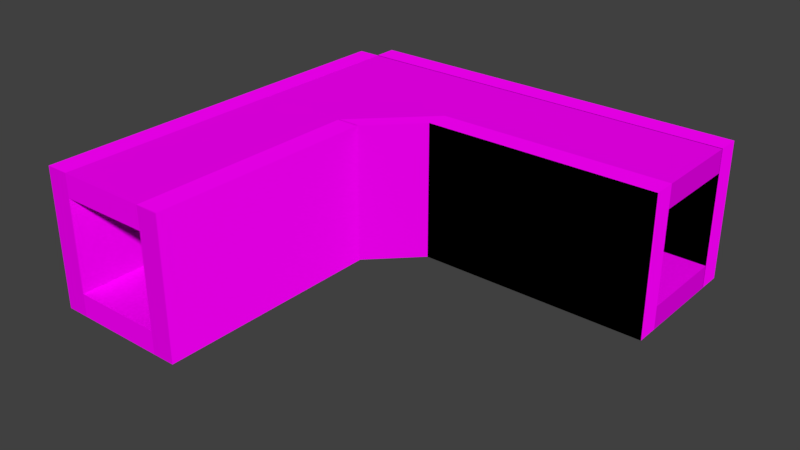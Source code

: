 # Source: lib_corridor_angle.blend  (saved by Blender 4.3.34; exported with 4.5.12 LTS)
import bpy
from mathutils import Matrix  # noqa: F401  (used for matrix-valued properties, if any)

bpy.ops.wm.read_factory_settings(use_empty=True)
scene = bpy.context.scene
scene.name = 'Scene'

# ---- collections
col_col_corridorangle = bpy.data.collections.new('COL_CorridorAngle'); scene.collection.children.link(col_col_corridorangle)

# ---- images (referenced by path relative to the original .blend; pixels are not part of the script)
import os
ASSET_DIR = os.environ.get("B2B_ASSET_DIR", "")  # directory of the original .blend (textures are referenced by path, not embedded)
HERE = os.path.dirname(os.path.abspath(__file__))  # packed textures are extracted next to this script under _unpacked/

def load_image(name, relpath, width, height, colorspace="sRGB"):
    """Load a texture the original file referenced (path relative to the .blend, or extracted next to this script)."""
    p = next((c for c in (os.path.join(HERE, relpath), os.path.join(ASSET_DIR, relpath)) if relpath and os.path.exists(c)), "")
    if p:
        img = bpy.data.images.load(p, check_existing=True)
        img.name = name
    else:  # same state as the original file: an image datablock whose file is absent (Cycles renders it pink)
        img = bpy.data.images.new(name, width, height)
        img.source = "FILE"
        img.filepath = "//" + (relpath or name)
    img.colorspace_settings.name = colorspace
    return img
img_wall1_png = load_image('wall1.png', 'wall1.png', 1024, 1024, 'sRGB')
img_wall2_png_001 = load_image('wall2.png.001', 'wall2.png', 1024, 1024, 'sRGB')
img_wall2_n_png_001 = load_image('wall2.n.png.001', 'wall2.n.png', 1024, 1024, 'sRGB')

# ---- materials (node trees are filled in below, after node groups)
mat_material_001 = bpy.data.materials.new('Material.001')
mat_material_001.alpha_threshold = 0.0
mat_material_001.use_transparent_shadow = False
mat_material_001.roughness = 0.5
mat_material_001.specular_intensity = 0.0
mat_wallmat1 = bpy.data.materials.new('WallMat1')
mat_wallmat1.alpha_threshold = 0.0
mat_wallmat1.use_transparent_shadow = False
mat_wallmat1.preview_render_type = 'CUBE'
mat_wallmat1.roughness = 0.5
mat_wallmat1.specular_intensity = 0.0

# ---- material node trees
mat_material_001.use_nodes = True; mat_material_001.node_tree.nodes.clear()
_N = mat_material_001.node_tree.nodes; _L = mat_material_001.node_tree.links
n0 = _N.new('ShaderNodeOutputMaterial'); n0.name = 'Material Output'; n0.location = (300, 300)
n1 = _N.new('ShaderNodeBsdfPrincipled'); n1.name = 'Principled BSDF'; n1.location = (10, 300)
n1.distribution = 'GGX'
n1.subsurface_method = 'BURLEY'
n1.inputs[3].default_value = 1.45
n1.inputs[13].default_value = 0.0
n1.inputs[27].default_value = (0.0, 0.0, 0.0, 1.0)
n1.inputs[28].default_value = 1.0
n2 = _N.new('ShaderNodeTexImage'); n2.name = 'Image Texture'; n2.location = (-280, 280)
n2.image = img_wall1_png
_L.new(n1.outputs[0], n0.inputs[0])
_L.new(n2.outputs[0], n1.inputs[0])
n0.is_active_output = True
mat_wallmat1.use_nodes = True; mat_wallmat1.node_tree.nodes.clear()
_N = mat_wallmat1.node_tree.nodes; _L = mat_wallmat1.node_tree.links
n0 = _N.new('ShaderNodeOutputMaterial'); n0.name = 'Material Output'; n0.location = (300, 300)
n1 = _N.new('ShaderNodeBsdfPrincipled'); n1.name = 'Principled BSDF'; n1.location = (10, 300)
n1.distribution = 'GGX'
n1.subsurface_method = 'BURLEY'
n1.inputs[3].default_value = 1.45
n1.inputs[13].default_value = 0.0
n1.inputs[27].default_value = (0.0, 0.0, 0.0, 1.0)
n1.inputs[28].default_value = 1.0
n2 = _N.new('ShaderNodeTexImage'); n2.name = 'Image Texture'; n2.location = (-280, 280)
n2.image = img_wall2_png_001
n3 = _N.new('ShaderNodeTexImage'); n3.name = 'Image Texture.001'; n3.location = (-289, -26)
n3.image = img_wall2_n_png_001
_L.new(n1.outputs[0], n0.inputs[0])
_L.new(n2.outputs[0], n1.inputs[0])
_L.new(n3.outputs[0], n1.inputs[5])
n0.is_active_output = True

# ---- world
world_world = bpy.data.worlds.new('World'); scene.world = world_world
world_world.color = (0.05088, 0.05088, 0.05088)
world_world.use_sun_shadow = False
world_world.sun_shadow_jitter_overblur = 0.0
world_world.cycles.sampling_method = 'MANUAL'

# ---- meshes
me_cube_034 = bpy.data.meshes.new('Cube.034')
me_cube_034.from_pydata([(-14.0, 20.0, -2.0), (-14.0, 20.0, -4.562e-06), (-6.0, 20.0, -2.0), (-6.0, 20.0, -1.955e-06), (-14.0, 0.0, -4.562e-06), (-14.0, 0.0, -2.0), (-6.0, 0.0, -1.955e-06), (-6.0, 0.0, -2.0)], [], [(4, 1, 0, 5), (0, 1, 3, 2), (6, 7, 2, 3), (0, 2, 7, 5), (6, 3, 1, 4), (4, 5, 7, 6)])
_uv = me_cube_034.uv_layers.new(name='UVMap')
_uv.uv.foreach_set('vector', [0.625, 0.02273, 0.625, 0.25, 0.375, 0.25, 0.375, 0.02273, 0.3042, 0.2003, 0.3042, 0.144, 0.07882, 0.144, 0.07882, 0.2003, -1.187, 1.142, -1.187, 0.9328, -1.187, 0.9328, -1.187, 1.142, 0.6909, -0.06132, 0.6909, -0.53, -0.4807, -0.53, -0.4807, -0.06132, -0.4807, -0.53, 0.6909, -0.53, 0.6909, -0.06132, -0.4807, -0.06132, 0.3042, 0.144, 0.3042, 0.2003, 0.07882, 0.2003, 0.07882, 0.144])
me_cube_034.materials.append(mat_material_001)
me_cube_034.update()
me_cube_001 = bpy.data.meshes.new('Cube.001')
me_cube_001.from_pydata([(-34.0, -20.0, -2.0), (-34.0, -20.0, -1.585e-05), (-26.0, -20.0, -2.0), (-26.0, -20.0, -1.324e-05), (-34.0, -40.0, -1.585e-05), (-34.0, -40.0, -2.0), (-26.0, -40.0, -1.324e-05), (-26.0, -40.0, -2.0)], [], [(4, 1, 0, 5), (0, 1, 3, 2), (6, 7, 2, 3), (0, 2, 7, 5), (6, 3, 1, 4), (4, 5, 7, 6)])
_uv = me_cube_001.uv_layers.new(name='UVMap')
_uv.uv.foreach_set('vector', [1.037, 0.144, 0.4732, 0.144, 0.4732, 0.2003, 1.037, 0.2003, 0.2775, 0.9328, 0.2775, 1.142, 0.2775, 1.142, 0.2775, 0.9328, 1.037, 0.144, 1.037, 0.2003, 0.4732, 0.2003, 0.4732, 0.144, 1.511, 0.2902, 1.042, 0.2902, 1.042, 1.462, 1.511, 1.462, 1.042, 1.462, 1.042, 0.2902, 1.511, 0.2902, 1.511, 1.462, 0.5, 0.75, 0.525, 0.825, 0.525, 0.925, 0.5, 1.0])
me_cube_001.materials.append(mat_material_001)
me_cube_001.update()
me_cube_002 = bpy.data.meshes.new('Cube.002')
me_cube_002.from_pydata([(-34.0, -6.0, -2.0), (-34.0, -6.0, -1.585e-05), (-26.0, -6.0, -2.0), (-26.0, -6.0, -1.324e-05), (-34.0, -20.0, -1.585e-05), (-34.0, -20.0, -2.0), (-26.0, -20.0, -1.324e-05), (-26.0, -20.0, -2.0), (-20.0, -6.0, -2.0), (-20.0, -6.0, -1.181e-05), (-20.0, -14.0, -1.181e-05), (-20.0, -14.0, -2.0)], [], [(4, 1, 0, 5), (3, 1, 4, 6, 10, 9), (0, 1, 3, 9, 8, 2), (4, 5, 7, 6), (10, 11, 8, 9), (6, 7, 11, 10), (2, 8, 11, 7, 5, 0)])
_uv = me_cube_002.uv_layers.new(name='UVMap')
_uv.uv.foreach_set('vector', [0.4732, 0.144, 0.07882, 0.144, 0.07882, 0.2003, 0.4732, 0.2003, 1.042, -0.53, 1.511, -0.53, 1.511, 0.2902, 1.042, 0.2902, 0.6909, -0.06132, 0.6909, -0.53, -1.187, 0.9328, -1.187, 1.142, -1.187, 1.142, -1.187, 1.142, -1.187, 0.9328, -1.187, 0.9328, 0.5, 0.75, 0.525, 0.825, 0.525, 0.925, 0.5, 1.0, 0.3042, 0.144, 0.3042, 0.2003, 0.07882, 0.2003, 0.07882, 0.144, 0.5, 1.0, 0.525, 0.925, 0.525, 0.925, 0.5, 1.0, 1.042, -0.53, 0.6909, -0.53, 0.6909, -0.06132, 1.042, 0.2902, 1.511, 0.2902, 1.511, -0.53])
me_cube_002.materials.append(mat_material_001)
me_cube_002.update()
me_cube_003 = bpy.data.meshes.new('Cube.003')
me_cube_003.from_pydata([(-6.0, 34.0, -12.0), (-6.0, 34.0, -1.955e-06), (-4.0, 34.0, -12.0), (-4.0, 34.0, -1.303e-06), (-6.0, 0.0, -1.955e-06), (-6.0, 0.0, -12.0), (-4.0, 0.0, -1.303e-06), (-4.0, 0.0, -12.0)], [], [(4, 1, 0, 5), (0, 1, 3, 2), (6, 7, 2, 3), (0, 2, 7, 5), (6, 3, 1, 4), (4, 5, 7, 6)])
_uv = me_cube_003.uv_layers.new(name='UVMap')
_uv.uv.foreach_set('vector', [-0.3235, 1.141, 0.6765, 1.141, 0.6765, 1.493, -0.3235, 1.493, 0.07882, 0.482, 0.07882, 0.144, 0.02248, 0.144, 0.02248, 0.482, -0.3824, 1.141, -0.3824, 1.493, -1.382, 1.493, -1.382, 1.141, 1.511, -0.53, 1.511, -0.6471, -0.4807, -0.6471, -0.4807, -0.53, -0.4807, -0.6471, 1.511, -0.6471, 1.511, -0.53, -0.4807, -0.53, 0.07882, 0.144, 0.07882, 0.482, 0.02248, 0.482, 0.02248, 0.144])
me_cube_003.materials.append(mat_wallmat1)
me_cube_003.update()
me_cube_004 = bpy.data.meshes.new('Cube.004')
me_cube_004.from_pydata([(-16.0, 20.0, -12.0), (-16.0, 20.0, -5.213e-06), (-14.0, 20.0, -12.0), (-14.0, 20.0, -4.562e-06), (-16.0, 0.0, -5.213e-06), (-16.0, 0.0, -12.0), (-14.0, 0.0, -4.562e-06), (-14.0, 0.0, -12.0)], [], [(4, 1, 0, 5), (0, 1, 3, 2), (6, 7, 2, 3), (0, 2, 7, 5), (6, 3, 1, 4), (4, 5, 7, 6)])
_uv = me_cube_004.uv_layers.new(name='UVMap')
_uv.uv.foreach_set('vector', [0.625, 0.02273, 0.625, 0.25, 0.375, 0.25, 0.375, 0.02273, 0.3605, 0.482, 0.3605, 0.144, 0.3042, 0.144, 0.3042, 0.482, 0.3042, 0.144, 0.3042, 0.482, -0.2592, 0.482, -0.2592, 0.144, 0.6909, 0.05584, 0.6909, -0.06132, -0.4807, -0.06132, -0.4807, 0.05584, -0.4807, -0.06132, 0.6909, -0.06132, 0.6909, 0.05584, -0.4807, 0.05584, 0.3605, 0.144, 0.3605, 0.482, 0.3042, 0.482, 0.3042, 0.144])
me_cube_004.materials.append(mat_wallmat1)
me_cube_004.update()
me_cube_005 = bpy.data.meshes.new('Cube.005')
me_cube_005.from_pydata([(24.0, 40.0, -12.0), (24.0, 40.0, 1.688e-05), (26.0, 40.0, -12.0), (26.0, 40.0, 1.753e-05), (24.0, 20.0, 1.688e-05), (24.0, 20.0, -12.0), (26.0, 20.0, 1.753e-05), (26.0, 20.0, -12.0)], [], [(4, 1, 0, 5), (0, 1, 3, 2), (6, 7, 2, 3), (0, 2, 7, 5), (6, 3, 1, 4), (4, 5, 7, 6)])
_uv = me_cube_005.uv_layers.new(name='UVMap')
_uv.uv.foreach_set('vector', [0.4732, 0.144, 1.037, 0.144, 1.037, 0.482, 0.4732, 0.482, 0.375, 0.25, 0.625, 0.25, 0.625, 0.5, 0.375, 0.5, 0.4732, 0.144, 0.4732, 0.482, 1.037, 0.482, 1.037, 0.144, 0.9252, 1.462, 1.042, 1.462, 1.042, 0.2902, 0.9252, 0.2902, 1.042, 0.2902, 1.042, 1.462, 0.9252, 1.462, 0.9252, 0.2902, 0.2775, 1.142, 0.2775, -0.1131, 0.2775, -0.1131, 0.2775, 1.142])
me_cube_005.materials.append(mat_wallmat1)
me_cube_005.update()
me_cube_006 = bpy.data.meshes.new('Cube.006')
me_cube_006.from_pydata([(34.0, 40.0, -12.0), (34.0, 40.0, 2.252e-05), (36.0, 40.0, -12.0), (36.0, 40.0, 2.317e-05), (34.0, 6.0, 2.252e-05), (34.0, 6.0, -12.0), (36.0, 6.0, 2.317e-05), (36.0, 6.0, -12.0)], [], [(4, 1, 0, 5), (0, 1, 3, 2), (6, 7, 2, 3), (0, 2, 7, 5), (6, 3, 1, 4), (4, 5, 7, 6)])
_uv = me_cube_006.uv_layers.new(name='UVMap')
_uv.uv.foreach_set('vector', [0.07882, 0.144, 1.037, 0.144, 1.037, 0.482, 0.07882, 0.482, 0.375, 0.25, 0.625, 0.25, 0.625, 0.5, 0.375, 0.5, 0.07882, 0.144, 0.07882, 0.482, 1.037, 0.482, 1.037, 0.144, 1.511, 1.462, 1.628, 1.462, 1.628, -0.53, 1.511, -0.53, 1.628, -0.53, 1.628, 1.462, 1.511, 1.462, 1.511, -0.53, -1.187, 1.142, -1.187, -0.1131, -1.187, -0.1131, -1.187, 1.142])
me_cube_006.materials.append(mat_wallmat1)
me_cube_006.update()
me_cube_007 = bpy.data.meshes.new('Cube.007')
me_cube_007.from_pydata([(24.0, 20.0, -12.0), (24.0, 20.0, 1.688e-05), (26.0, 20.0, -12.0), (26.0, 20.0, 1.753e-05), (20.0, 16.0, 1.462e-05), (20.0, 16.0, -12.0), (20.0, 14.0, 1.415e-05), (20.0, 14.0, -12.0)], [], [(4, 1, 0, 5), (0, 1, 3, 2), (6, 7, 2, 3), (0, 2, 7, 5), (6, 3, 1, 4), (4, 5, 7, 6)])
_uv = me_cube_007.uv_layers.new(name='UVMap')
_uv.uv.foreach_set('vector', [0.625, 0.02273, 0.625, 0.25, 0.375, 0.25, 0.375, 0.02273, 0.375, 0.25, 0.625, 0.25, 0.625, 0.5, 0.375, 0.5, 0.3042, 0.144, 0.3042, 0.482, -0.2592, 0.482, -0.2592, 0.144, 0.9252, 0.2902, 1.042, 0.2902, 0.6909, -0.06132, 0.6909, 0.05584, 0.6909, -0.06132, 1.042, 0.2902, 0.9252, 0.2902, 0.6909, 0.05584, 0.3605, 0.144, 0.3605, 0.482, 0.3042, 0.482, 0.3042, 0.144])
me_cube_007.materials.append(mat_wallmat1)
me_cube_007.update()
me_cube_008 = bpy.data.meshes.new('Cube.008')
me_cube_008.from_pydata([(-14.0, 20.0, -12.0), (-14.0, 20.0, -10.0), (-6.0, 20.0, -12.0), (-6.0, 20.0, -10.0), (-14.0, 0.0, -10.0), (-14.0, 0.0, -12.0), (-6.0, 0.0, -10.0), (-6.0, 0.0, -12.0)], [], [(4, 1, 0, 5), (0, 1, 3, 2), (6, 7, 2, 3), (0, 2, 7, 5), (6, 3, 1, 4), (4, 5, 7, 6)])
_uv = me_cube_008.uv_layers.new(name='UVMap')
_uv.uv.foreach_set('vector', [0.625, 0.02273, 0.625, 0.25, 0.375, 0.25, 0.375, 0.02273, 0.3042, 0.482, 0.3042, 0.4257, 0.07882, 0.4257, 0.07882, 0.482, -1.187, 0.09606, -1.187, -0.1131, -1.187, -0.1131, -1.187, 0.09606, 0.6909, -0.06132, 0.6909, -0.53, -0.4807, -0.53, -0.4807, -0.06132, -0.4807, -0.53, 0.6909, -0.53, 0.6909, -0.06132, -0.4807, -0.06132, 0.3042, 0.4257, 0.3042, 0.482, 0.07882, 0.482, 0.07882, 0.4257])
me_cube_008.materials.append(mat_material_001)
me_cube_008.update()
me_cube_009 = bpy.data.meshes.new('Cube.009')
me_cube_009.from_pydata([(-34.0, -20.0, -12.0), (-34.0, -20.0, -10.0), (-26.0, -20.0, -12.0), (-26.0, -20.0, -10.0), (-34.0, -40.0, -10.0), (-34.0, -40.0, -12.0), (-26.0, -40.0, -10.0), (-26.0, -40.0, -12.0)], [], [(4, 1, 0, 5), (0, 1, 3, 2), (6, 7, 2, 3), (0, 2, 7, 5), (6, 3, 1, 4), (4, 5, 7, 6)])
_uv = me_cube_009.uv_layers.new(name='UVMap')
_uv.uv.foreach_set('vector', [1.037, 0.4257, 0.4732, 0.4257, 0.4732, 0.482, 1.037, 0.482, 0.2775, -0.1131, 0.2775, 0.09606, 0.2775, 0.09606, 0.2775, -0.1131, 1.037, 0.4257, 1.037, 0.482, 0.4732, 0.482, 0.4732, 0.4257, 1.511, 0.2902, 1.042, 0.2902, 1.042, 1.462, 1.511, 1.462, 1.042, 1.462, 1.042, 0.2902, 1.511, 0.2902, 1.511, 1.462, 0.5, 0.75, 0.525, 0.825, 0.525, 0.925, 0.5, 1.0])
me_cube_009.materials.append(mat_material_001)
me_cube_009.update()
me_cube_010 = bpy.data.meshes.new('Cube.010')
me_cube_010.from_pydata([(-34.0, -6.0, -12.0), (-34.0, -6.0, -10.0), (-26.0, -6.0, -12.0), (-26.0, -6.0, -10.0), (-34.0, -20.0, -10.0), (-34.0, -20.0, -12.0), (-26.0, -20.0, -10.0), (-26.0, -20.0, -12.0), (-20.0, -6.0, -12.0), (-20.0, -6.0, -10.0), (-20.0, -14.0, -10.0), (-20.0, -14.0, -12.0)], [], [(4, 1, 0, 5), (3, 1, 4, 6, 10, 9), (0, 1, 3, 9, 8, 2), (4, 5, 7, 6), (10, 11, 8, 9), (6, 7, 11, 10), (2, 8, 11, 7, 5, 0)])
_uv = me_cube_010.uv_layers.new(name='UVMap')
_uv.uv.foreach_set('vector', [0.4732, 0.4257, 0.07882, 0.4257, 0.07882, 0.482, 0.4732, 0.482, 1.042, -0.53, 1.511, -0.53, 1.511, 0.2902, 1.042, 0.2902, 0.6909, -0.06132, 0.6909, -0.53, -1.187, -0.1131, -1.187, 0.09606, -1.187, 0.09606, -1.187, 0.09606, -1.187, -0.1131, -1.187, -0.1131, 0.5, 0.75, 0.525, 0.825, 0.525, 0.925, 0.5, 1.0, 0.3042, 0.4257, 0.3042, 0.482, 0.07882, 0.482, 0.07882, 0.4257, 0.5, 1.0, 0.525, 0.925, 0.525, 0.925, 0.5, 1.0, 1.042, -0.53, 0.6909, -0.53, 0.6909, -0.06132, 1.042, 0.2902, 1.511, 0.2902, 1.511, -0.53])
me_cube_010.materials.append(mat_material_001)
me_cube_010.update()

# ---- objects
ob_cube_028 = bpy.data.objects.new('Cube.028', me_cube_034)
ob_cube_001 = bpy.data.objects.new('Cube.001', me_cube_001)
ob_cube_002 = bpy.data.objects.new('Cube.002', me_cube_002)
ob_cube_003 = bpy.data.objects.new('Cube.003', me_cube_003)
ob_cube_004 = bpy.data.objects.new('Cube.004', me_cube_004)
ob_cube_005 = bpy.data.objects.new('Cube.005', me_cube_005)
ob_cube_006 = bpy.data.objects.new('Cube.006', me_cube_006)
ob_cube_007 = bpy.data.objects.new('Cube.007', me_cube_007)
ob_cube_008 = bpy.data.objects.new('Cube.008', me_cube_008)
ob_cube_009 = bpy.data.objects.new('Cube.009', me_cube_009)
ob_cube_010 = bpy.data.objects.new('Cube.010', me_cube_010)

# ---- transforms, parenting, visibility, modifiers, constraints
ob_cube_028.location = (0.0, 0.0, 0.0)
ob_cube_028.rotation_euler = (-0.0, 3.142, -0.0)
ob_cube_028.scale = (0.5, 0.5, 0.5)
ob_cube_001.location = (0.0, 0.0, -4.547e-13)
ob_cube_001.rotation_euler = (-0.0, 3.142, 1.571)
ob_cube_001.scale = (0.5, 0.5, 0.5)
ob_cube_002.location = (0.0, 0.0, 4.547e-13)
ob_cube_002.rotation_euler = (-0.0, 3.142, 1.571)
ob_cube_002.scale = (0.5, 0.5, 0.5)
ob_cube_003.location = (0.0, 0.0, 0.0)
ob_cube_003.rotation_euler = (-0.0, 3.142, -0.0)
ob_cube_003.scale = (0.5, 0.5, 0.5)
ob_cube_004.location = (0.0, 0.0, 0.0)
ob_cube_004.rotation_euler = (-0.0, 3.142, -0.0)
ob_cube_004.scale = (0.5, 0.5, 0.5)
ob_cube_005.location = (0.0, 0.0, 0.0)
ob_cube_005.rotation_euler = (-0.0, 3.142, -1.571)
ob_cube_005.scale = (0.5, 0.5, 0.5)
ob_cube_006.location = (0.0, 0.0, 0.0)
ob_cube_006.rotation_euler = (-0.0, 3.142, -1.571)
ob_cube_006.scale = (0.5, 0.5, 0.5)
ob_cube_007.location = (0.0, 0.0, 0.0)
ob_cube_007.rotation_euler = (-0.0, 3.142, -1.571)
ob_cube_007.scale = (0.5, 0.5, 0.5)
ob_cube_008.location = (0.0, 0.0, 0.0)
ob_cube_008.rotation_euler = (-0.0, 3.142, -0.0)
ob_cube_008.scale = (0.5, 0.5, 0.5)
ob_cube_009.location = (0.0, 0.0, 0.0)
ob_cube_009.rotation_euler = (-0.0, 3.142, 1.571)
ob_cube_009.scale = (0.5, 0.5, 0.5)
ob_cube_010.location = (0.0, 0.0, 0.0)
ob_cube_010.rotation_euler = (-0.0, 3.142, 1.571)
ob_cube_010.scale = (0.5, 0.5, 0.5)

# ---- collection membership
col_col_corridorangle.objects.link(ob_cube_028)
col_col_corridorangle.objects.link(ob_cube_001)
col_col_corridorangle.objects.link(ob_cube_002)
col_col_corridorangle.objects.link(ob_cube_003)
col_col_corridorangle.objects.link(ob_cube_004)
col_col_corridorangle.objects.link(ob_cube_005)
col_col_corridorangle.objects.link(ob_cube_006)
col_col_corridorangle.objects.link(ob_cube_007)
col_col_corridorangle.objects.link(ob_cube_008)
col_col_corridorangle.objects.link(ob_cube_009)
col_col_corridorangle.objects.link(ob_cube_010)

# ---- scene / render settings (as saved in the file)
scene.frame_start = 1; scene.frame_end = 250; scene.frame_set(164)
scene.render.engine = 'BLENDER_EEVEE_NEXT'
scene.render.resolution_percentage = 50
scene.render.dither_intensity = 0.0
scene.cycles.use_denoising = False
scene.cycles.samples = 128
scene.cycles.sampling_pattern = 'TABULATED_SOBOL'
scene.cycles.use_adaptive_sampling = False
scene.cycles.use_light_tree = False
scene.cycles.blur_glossy = 0.0
scene.cycles.sample_clamp_indirect = 0.0
scene.view_settings.view_transform = 'Standard'
bpy.context.view_layer.update()

# ---- added for rendering (the .blend has no active camera and no usable light): camera, sun
cam_auto = bpy.data.cameras.new('AutoCamera')
cam_auto.lens = 50.0
cam_auto.sensor_width = 36.0
cam_auto.clip_end = 1000.0
ob_auto_camera = bpy.data.objects.new('AutoCamera', cam_auto)
scene.collection.objects.link(ob_auto_camera)
ob_auto_camera.location = (35.1978, -20.0373, 22.3582)
ob_auto_camera.rotation_euler = (1.09748, -7.21219e-08, 0.694738)
scene.camera = ob_auto_camera
light_auto_sun = bpy.data.lights.new('AutoSun', 'SUN')
light_auto_sun.energy = 3.0
light_auto_sun.angle = 0.0523599
ob_auto_sun = bpy.data.objects.new('AutoSun', light_auto_sun)
scene.collection.objects.link(ob_auto_sun)
ob_auto_sun.rotation_euler = (0.872665, 0.174533, 0.523599)
bpy.context.view_layer.update()
